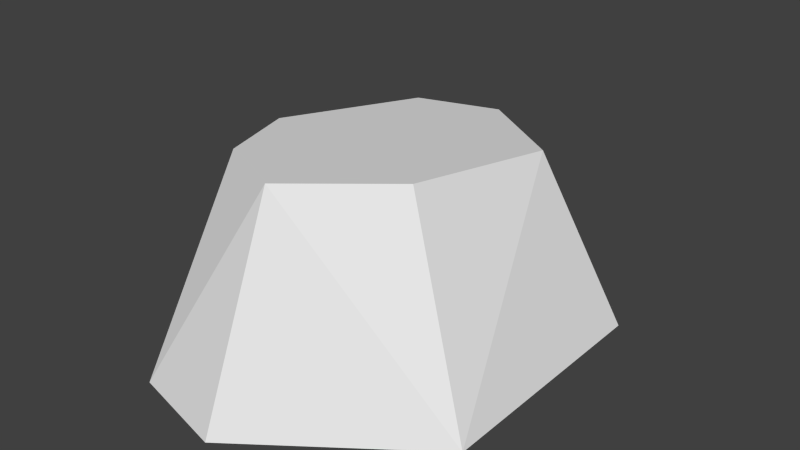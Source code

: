 # Source: simple_rock01.blend  (saved by Blender 2.76.0; exported with 4.5.12 LTS)
import bpy
from mathutils import Matrix  # noqa: F401  (used for matrix-valued properties, if any)

bpy.ops.wm.read_factory_settings(use_empty=True)
scene = bpy.context.scene
scene.name = 'Scene'

# ---- collections
col_collection_1 = bpy.data.collections.new('Collection 1'); scene.collection.children.link(col_collection_1)

# ---- world
world_world = bpy.data.worlds.new('World'); scene.world = world_world
world_world.color = (0.05088, 0.05088, 0.05088)
world_world.use_sun_shadow = False
world_world.sun_shadow_jitter_overblur = 0.0
world_world.cycles.sampling_method = 'MANUAL'
world_world.cycles.sample_map_resolution = 256

# ---- meshes
me_circle = bpy.data.meshes.new('Circle')
me_circle.from_pydata([(-0.07043, 1.171, -0.4789), (-0.9365, 0.5347, -0.4789), (-0.9365, -0.7373, -0.4789), (-0.07043, -1.373, -0.4789), (0.7956, -0.7373, -0.4789), (0.7956, 0.5347, -0.4789), (0.4515, 1.043, -0.4789), (-0.07043, 0.7456, 0.5622), (-0.4692, 0.2931, 0.5169), (-0.5809, -0.5106, 0.4322), (-0.07043, -0.8864, 0.3933), (0.3216, -0.7211, 0.4104), (0.5162, 0.08939, 0.4943), (0.3242, 0.5547, 0.5428)], [], [(9, 8, 1), (7, 13, 6), (12, 11, 4), (10, 9, 2), (1, 8, 7), (13, 12, 5), (11, 10, 3), (10, 11, 9), (8, 9, 11), (12, 8, 11), (13, 8, 12), (7, 8, 13), (2, 9, 1), (0, 7, 6), (5, 12, 4), (3, 10, 2), (0, 1, 7), (6, 13, 5), (4, 11, 3)])
me_circle.use_remesh_preserve_volume = False
me_circle.use_remesh_preserve_attributes = False
me_circle.use_mirror_vertex_groups = False
me_circle.update()

# ---- objects
ob_circle = bpy.data.objects.new('Circle', me_circle)

# ---- transforms, parenting, visibility, modifiers, constraints
ob_circle.location = (-0.07043, -0.1013, 0.4789)
ob_circle.rotation_euler = (0.0, -0.0, 3.142)
ob_circle.lineart.crease_threshold = 0.0

# ---- collection membership
col_collection_1.objects.link(ob_circle)

# ---- scene / render settings (as saved in the file)
scene.frame_start = 1; scene.frame_end = 250; scene.frame_set(1)
scene.render.engine = 'BLENDER_EEVEE_NEXT'
scene.render.resolution_percentage = 50
scene.render.dither_intensity = 0.0
scene.cycles.use_denoising = False
scene.cycles.samples = 10
scene.cycles.sampling_pattern = 'TABULATED_SOBOL'
scene.cycles.light_sampling_threshold = 0.0
scene.cycles.use_adaptive_sampling = False
scene.cycles.use_light_tree = False
scene.cycles.blur_glossy = 0.0
scene.cycles.pixel_filter_type = 'GAUSSIAN'
scene.cycles.sample_clamp_indirect = 0.0
scene.view_settings.view_transform = 'Standard'
bpy.context.view_layer.update()

# ---- added for rendering (the .blend has no active camera and no usable light): camera, sun
cam_auto = bpy.data.cameras.new('AutoCamera')
cam_auto.lens = 50.0
cam_auto.sensor_width = 36.0
cam_auto.clip_end = 1000.0
ob_auto_camera = bpy.data.objects.new('AutoCamera', cam_auto)
scene.collection.objects.link(ob_auto_camera)
ob_auto_camera.location = (3.00599, -3.60719, 2.92531)
ob_auto_camera.rotation_euler = (1.09748, -7.21219e-08, 0.694738)
scene.camera = ob_auto_camera
light_auto_sun = bpy.data.lights.new('AutoSun', 'SUN')
light_auto_sun.energy = 3.0
light_auto_sun.angle = 0.0523599
ob_auto_sun = bpy.data.objects.new('AutoSun', light_auto_sun)
scene.collection.objects.link(ob_auto_sun)
ob_auto_sun.rotation_euler = (0.872665, 0.174533, 0.523599)
bpy.context.view_layer.update()
